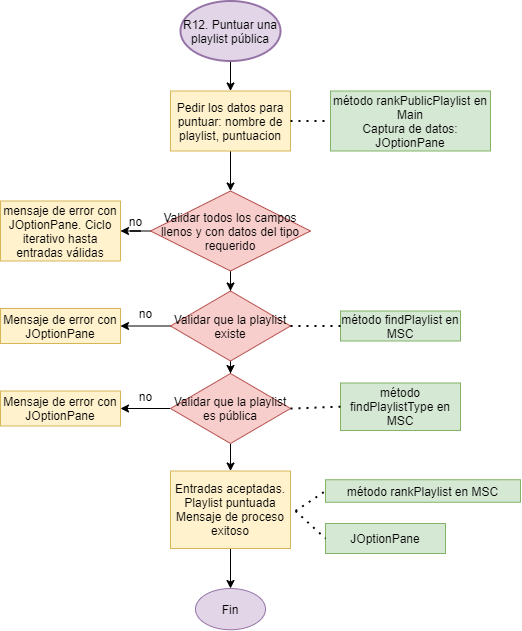

The diagram above was exported from draw.io. Its source (the exported page's mxGraphModel, read from the mxfile embedded in the PNG):
<mxGraphModel dx="2997" dy="1088" grid="1" gridSize="10" guides="1" tooltips="1" connect="1" arrows="1" fold="1" page="1" pageScale="1" pageWidth="827" pageHeight="1169" math="0" shadow="0">
  <root>
    <mxCell id="0" />
    <mxCell id="1" parent="0" />
    <mxCell id="2" style="edgeStyle=orthogonalEdgeStyle;rounded=0;orthogonalLoop=1;jettySize=auto;html=1;entryX=0.5;entryY=0;entryDx=0;entryDy=0;entryPerimeter=0;" edge="1" source="3" target="5" parent="1">
      <mxGeometry relative="1" as="geometry">
        <mxPoint x="3610" y="232.5" as="targetPoint" />
      </mxGeometry>
    </mxCell>
    <mxCell id="3" value="R12. Puntuar una playlist pública" style="strokeWidth=2;html=1;shape=mxgraph.flowchart.start_1;whiteSpace=wrap;fillColor=#e1d5e7;strokeColor=#9673a6;" vertex="1" parent="1">
      <mxGeometry x="3560" y="132.5" width="100" height="60" as="geometry" />
    </mxCell>
    <mxCell id="4" value="" style="edgeStyle=orthogonalEdgeStyle;rounded=0;orthogonalLoop=1;jettySize=auto;html=1;startArrow=none;startFill=0;strokeWidth=1;fontSize=11;" edge="1" source="5" target="10" parent="1">
      <mxGeometry relative="1" as="geometry" />
    </mxCell>
    <mxCell id="5" value="Pedir los datos para puntuar: nombre de playlist, puntuacion" style="rounded=0;whiteSpace=wrap;html=1;fillColor=#fff2cc;strokeColor=#d6b656;" vertex="1" parent="1">
      <mxGeometry x="3550" y="222.5" width="120" height="60" as="geometry" />
    </mxCell>
    <mxCell id="6" value="" style="endArrow=none;dashed=1;html=1;dashPattern=1 3;strokeWidth=2;exitX=1;exitY=0.5;exitDx=0;exitDy=0;entryX=0;entryY=0.5;entryDx=0;entryDy=0;" edge="1" source="5" target="7" parent="1">
      <mxGeometry width="50" height="50" relative="1" as="geometry">
        <mxPoint x="3830" y="302.5" as="sourcePoint" />
        <mxPoint x="3730" y="252.5" as="targetPoint" />
      </mxGeometry>
    </mxCell>
    <mxCell id="7" value="método rankPublicPlaylist en Main&lt;br&gt;Captura de datos: JOptionPane" style="rounded=0;whiteSpace=wrap;html=1;fillColor=#d5e8d4;strokeColor=#82b366;" vertex="1" parent="1">
      <mxGeometry x="3710" y="222.5" width="160" height="60" as="geometry" />
    </mxCell>
    <mxCell id="8" value="" style="edgeStyle=orthogonalEdgeStyle;rounded=0;orthogonalLoop=1;jettySize=auto;html=1;" edge="1" source="10" target="11" parent="1">
      <mxGeometry relative="1" as="geometry" />
    </mxCell>
    <mxCell id="9" value="" style="edgeStyle=orthogonalEdgeStyle;rounded=0;orthogonalLoop=1;jettySize=auto;html=1;startArrow=none;startFill=0;strokeWidth=1;fontSize=11;entryX=0.5;entryY=0;entryDx=0;entryDy=0;" edge="1" source="10" target="16" parent="1">
      <mxGeometry relative="1" as="geometry" />
    </mxCell>
    <mxCell id="10" value="Validar todos los campos llenos y con datos del tipo requerido" style="rhombus;whiteSpace=wrap;html=1;fillColor=#f8cecc;strokeColor=#b85450;" vertex="1" parent="1">
      <mxGeometry x="3530" y="322.5" width="160" height="80" as="geometry" />
    </mxCell>
    <mxCell id="11" value="mensaje de error con JOptionPane. Ciclo iterativo hasta entradas válidas" style="whiteSpace=wrap;html=1;strokeColor=#d6b656;fillColor=#fff2cc;" vertex="1" parent="1">
      <mxGeometry x="3380" y="332.5" width="120" height="60" as="geometry" />
    </mxCell>
    <mxCell id="12" value="no" style="text;html=1;align=center;verticalAlign=middle;resizable=0;points=[];autosize=1;" vertex="1" parent="1">
      <mxGeometry x="3500" y="342.5" width="30" height="20" as="geometry" />
    </mxCell>
    <mxCell id="13" value="método findPlaylist en MSC" style="rounded=0;whiteSpace=wrap;html=1;fillColor=#d5e8d4;strokeColor=#82b366;" vertex="1" parent="1">
      <mxGeometry x="3720" y="442.5" width="120" height="30" as="geometry" />
    </mxCell>
    <mxCell id="14" style="edgeStyle=orthogonalEdgeStyle;rounded=0;orthogonalLoop=1;jettySize=auto;html=1;exitX=0;exitY=0.5;exitDx=0;exitDy=0;entryX=1;entryY=0.5;entryDx=0;entryDy=0;" edge="1" source="16" target="18" parent="1">
      <mxGeometry relative="1" as="geometry">
        <mxPoint x="3510" y="437.5" as="targetPoint" />
      </mxGeometry>
    </mxCell>
    <mxCell id="15" value="" style="edgeStyle=orthogonalEdgeStyle;rounded=0;orthogonalLoop=1;jettySize=auto;html=1;startArrow=none;startFill=0;fontSize=12;" edge="1" source="16" target="23" parent="1">
      <mxGeometry relative="1" as="geometry" />
    </mxCell>
    <mxCell id="16" value="&lt;span&gt;Validar que la playlist existe&lt;/span&gt;" style="rhombus;whiteSpace=wrap;html=1;fillColor=#f8cecc;strokeColor=#b85450;" vertex="1" parent="1">
      <mxGeometry x="3550" y="422.5" width="120" height="70" as="geometry" />
    </mxCell>
    <mxCell id="17" value="" style="endArrow=none;dashed=1;html=1;dashPattern=1 3;strokeWidth=2;exitX=1;exitY=0.5;exitDx=0;exitDy=0;entryX=0;entryY=0.5;entryDx=0;entryDy=0;" edge="1" source="16" target="13" parent="1">
      <mxGeometry width="50" height="50" relative="1" as="geometry">
        <mxPoint x="3720" y="492.5" as="sourcePoint" />
        <mxPoint x="3770" y="442.5" as="targetPoint" />
      </mxGeometry>
    </mxCell>
    <mxCell id="18" value="Mensaje de error con JOptionPane" style="rounded=0;whiteSpace=wrap;html=1;fillColor=#fff2cc;strokeColor=#d6b656;" vertex="1" parent="1">
      <mxGeometry x="3380" y="440" width="120" height="35" as="geometry" />
    </mxCell>
    <mxCell id="19" value="no" style="text;html=1;align=center;verticalAlign=middle;resizable=0;points=[];autosize=1;" vertex="1" parent="1">
      <mxGeometry x="3510" y="435" width="30" height="20" as="geometry" />
    </mxCell>
    <mxCell id="20" value="método findPlaylistType en MSC" style="rounded=0;whiteSpace=wrap;html=1;fillColor=#d5e8d4;strokeColor=#82b366;" vertex="1" parent="1">
      <mxGeometry x="3720" y="514.5" width="120" height="47.5" as="geometry" />
    </mxCell>
    <mxCell id="21" style="edgeStyle=orthogonalEdgeStyle;rounded=0;orthogonalLoop=1;jettySize=auto;html=1;exitX=0;exitY=0.5;exitDx=0;exitDy=0;entryX=1;entryY=0.5;entryDx=0;entryDy=0;" edge="1" source="23" target="25" parent="1">
      <mxGeometry relative="1" as="geometry">
        <mxPoint x="3510" y="520" as="targetPoint" />
      </mxGeometry>
    </mxCell>
    <mxCell id="22" value="" style="edgeStyle=orthogonalEdgeStyle;rounded=0;orthogonalLoop=1;jettySize=auto;html=1;startArrow=none;startFill=0;strokeWidth=1;fontSize=11;" edge="1" source="23" target="28" parent="1">
      <mxGeometry relative="1" as="geometry" />
    </mxCell>
    <mxCell id="23" value="&lt;span&gt;Validar que la playlist es pública&lt;/span&gt;" style="rhombus;whiteSpace=wrap;html=1;fillColor=#f8cecc;strokeColor=#b85450;" vertex="1" parent="1">
      <mxGeometry x="3550" y="505" width="120" height="70" as="geometry" />
    </mxCell>
    <mxCell id="24" value="" style="endArrow=none;dashed=1;html=1;dashPattern=1 3;strokeWidth=2;exitX=1;exitY=0.5;exitDx=0;exitDy=0;entryX=0;entryY=0.5;entryDx=0;entryDy=0;" edge="1" source="23" target="20" parent="1">
      <mxGeometry width="50" height="50" relative="1" as="geometry">
        <mxPoint x="3720" y="575" as="sourcePoint" />
        <mxPoint x="3770" y="525" as="targetPoint" />
      </mxGeometry>
    </mxCell>
    <mxCell id="25" value="Mensaje de error con JOptionPane" style="rounded=0;whiteSpace=wrap;html=1;fillColor=#fff2cc;strokeColor=#d6b656;" vertex="1" parent="1">
      <mxGeometry x="3380" y="522.5" width="120" height="35" as="geometry" />
    </mxCell>
    <mxCell id="26" value="no" style="text;html=1;align=center;verticalAlign=middle;resizable=0;points=[];autosize=1;" vertex="1" parent="1">
      <mxGeometry x="3510" y="517.5" width="30" height="20" as="geometry" />
    </mxCell>
    <mxCell id="27" value="" style="edgeStyle=orthogonalEdgeStyle;rounded=0;orthogonalLoop=1;jettySize=auto;html=1;startArrow=none;startFill=0;strokeWidth=1;fontSize=11;" edge="1" source="28" target="29" parent="1">
      <mxGeometry relative="1" as="geometry" />
    </mxCell>
    <mxCell id="28" value="Entradas aceptadas.&lt;br&gt;Playlist puntuada&lt;br&gt;Mensaje de proceso exitoso" style="whiteSpace=wrap;html=1;strokeColor=#d6b656;fillColor=#fff2cc;" vertex="1" parent="1">
      <mxGeometry x="3550" y="602.5" width="120" height="77.5" as="geometry" />
    </mxCell>
    <mxCell id="29" value="Fin" style="ellipse;whiteSpace=wrap;html=1;strokeColor=#9673a6;fillColor=#e1d5e7;" vertex="1" parent="1">
      <mxGeometry x="3575" y="720" width="70" height="41.25" as="geometry" />
    </mxCell>
    <mxCell id="30" value="" style="endArrow=none;dashed=1;html=1;dashPattern=1 3;strokeWidth=2;exitX=1;exitY=0.5;exitDx=0;exitDy=0;entryX=0;entryY=0.5;entryDx=0;entryDy=0;" edge="1" target="31" parent="1">
      <mxGeometry width="50" height="50" relative="1" as="geometry">
        <mxPoint x="3675" y="642.5" as="sourcePoint" />
        <mxPoint x="3745" y="642.5" as="targetPoint" />
      </mxGeometry>
    </mxCell>
    <mxCell id="31" value="método rankPlaylist en MSC" style="rounded=0;whiteSpace=wrap;html=1;fillColor=#d5e8d4;strokeColor=#82b366;" vertex="1" parent="1">
      <mxGeometry x="3705" y="611.25" width="195" height="22.5" as="geometry" />
    </mxCell>
    <mxCell id="32" value="JOptionPane" style="rounded=0;whiteSpace=wrap;html=1;fillColor=#d5e8d4;strokeColor=#82b366;" vertex="1" parent="1">
      <mxGeometry x="3705" y="655" width="120" height="30" as="geometry" />
    </mxCell>
    <mxCell id="33" value="" style="endArrow=none;dashed=1;html=1;dashPattern=1 3;strokeWidth=2;exitX=1;exitY=0.5;exitDx=0;exitDy=0;entryX=0;entryY=0.5;entryDx=0;entryDy=0;" edge="1" target="32" parent="1">
      <mxGeometry width="50" height="50" relative="1" as="geometry">
        <mxPoint x="3675" y="642.5" as="sourcePoint" />
        <mxPoint x="3759" y="637.5" as="targetPoint" />
      </mxGeometry>
    </mxCell>
  </root>
</mxGraphModel>